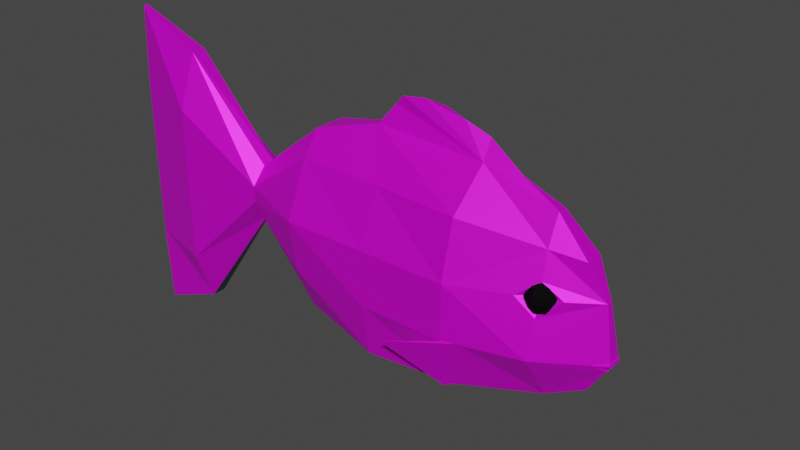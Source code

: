 # Source: BlueFish.blend  (saved by Blender 2.83.19; exported with 4.5.12 LTS)
import bpy
from mathutils import Matrix  # noqa: F401  (used for matrix-valued properties, if any)

bpy.ops.wm.read_factory_settings(use_empty=True)
scene = bpy.context.scene
scene.name = 'Scene'

# ---- collections
col_fishcollection = bpy.data.collections.new('FishCollection'); scene.collection.children.link(col_fishcollection)

# ---- images (referenced by path relative to the original .blend; pixels are not part of the script)
import os
ASSET_DIR = os.environ.get("B2B_ASSET_DIR", "")  # directory of the original .blend (textures are referenced by path, not embedded)
HERE = os.path.dirname(os.path.abspath(__file__))  # packed textures are extracted next to this script under _unpacked/

def load_image(name, relpath, width, height, colorspace="sRGB"):
    """Load a texture the original file referenced (path relative to the .blend, or extracted next to this script)."""
    p = next((c for c in (os.path.join(HERE, relpath), os.path.join(ASSET_DIR, relpath)) if relpath and os.path.exists(c)), "")
    if p:
        img = bpy.data.images.load(p, check_existing=True)
        img.name = name
    else:  # same state as the original file: an image datablock whose file is absent (Cycles renders it pink)
        img = bpy.data.images.new(name, width, height)
        img.source = "FILE"
        img.filepath = "//" + (relpath or name)
    img.colorspace_settings.name = colorspace
    return img
img_lowpoly_gradient_png = load_image('lowpoly_gradient.png', 'lowpoly_gradient.png', 1024, 1024, 'sRGB')

# ---- materials (node trees are filled in below, after node groups)
mat_fish = bpy.data.materials.new('Fish')
mat_fish.use_transparent_shadow = False
mat_darkerfish = bpy.data.materials.new('DarkerFish')
mat_darkerfish.use_transparent_shadow = False
mat_eyefish = bpy.data.materials.new('EyeFish')
mat_eyefish.use_transparent_shadow = False

# ---- material node trees
mat_fish.use_nodes = True; mat_fish.node_tree.nodes.clear()
_N = mat_fish.node_tree.nodes; _L = mat_fish.node_tree.links
n0 = _N.new('ShaderNodeBsdfPrincipled'); n0.name = 'Principled BSDF'; n0.location = (10, 300)
n0.distribution = 'GGX'
n0.subsurface_method = 'BURLEY'
n0.inputs[1].default_value = 0.4955
n0.inputs[3].default_value = 1.45
n0.inputs[27].default_value = (0.0, 0.0, 0.0, 1.0)
n0.inputs[28].default_value = 1.0
n1 = _N.new('ShaderNodeOutputMaterial'); n1.name = 'Material Output'; n1.location = (300, 300)
n2 = _N.new('ShaderNodeTexImage'); n2.name = 'Image Texture'; n2.location = (-449, 145)
n2.image = img_lowpoly_gradient_png
_L.new(n0.outputs[0], n1.inputs[0])
_L.new(n2.outputs[0], n0.inputs[0])
n1.is_active_output = True
mat_darkerfish.use_nodes = True; mat_darkerfish.node_tree.nodes.clear()
_N = mat_darkerfish.node_tree.nodes; _L = mat_darkerfish.node_tree.links
n0 = _N.new('ShaderNodeBsdfPrincipled'); n0.name = 'Principled BSDF'; n0.location = (10, 300)
n0.distribution = 'GGX'
n0.subsurface_method = 'BURLEY'
n0.inputs[0].default_value = (0.06103, 0.1575, 0.1902, 1.0)
n0.inputs[3].default_value = 1.45
n0.inputs[27].default_value = (0.0, 0.0, 0.0, 1.0)
n0.inputs[28].default_value = 1.0
n1 = _N.new('ShaderNodeOutputMaterial'); n1.name = 'Material Output'; n1.location = (300, 300)
_L.new(n0.outputs[0], n1.inputs[0])
n1.is_active_output = True
mat_eyefish.use_nodes = True; mat_eyefish.node_tree.nodes.clear()
_N = mat_eyefish.node_tree.nodes; _L = mat_eyefish.node_tree.links
n0 = _N.new('ShaderNodeBsdfPrincipled'); n0.name = 'Principled BSDF'; n0.location = (10, 300)
n0.distribution = 'GGX'
n0.subsurface_method = 'BURLEY'
n0.inputs[0].default_value = (0.0, 0.0, 0.0, 1.0)
n0.inputs[1].default_value = 0.788
n0.inputs[2].default_value = 0.8165
n0.inputs[3].default_value = 1.55
n0.inputs[14].default_value = (0.8913, 0.8913, 0.8913, 1.0)
n0.inputs[18].default_value = 0.06329
n0.inputs[27].default_value = (0.0, 0.0, 0.0, 1.0)
n0.inputs[28].default_value = 1.0
n1 = _N.new('ShaderNodeOutputMaterial'); n1.name = 'Material Output'; n1.location = (300, 300)
_L.new(n0.outputs[0], n1.inputs[0])
n1.is_active_output = True

# ---- world
world_world = bpy.data.worlds.new('World'); scene.world = world_world
world_world.use_nodes = True; world_world.node_tree.nodes.clear()
_N = world_world.node_tree.nodes; _L = world_world.node_tree.links
n0 = _N.new('ShaderNodeOutputWorld'); n0.name = 'World Output'; n0.location = (300, 300)
n1 = _N.new('ShaderNodeBackground'); n1.name = 'Background'; n1.location = (10, 300)
n1.inputs[0].default_value = (0.05088, 0.05088, 0.05088, 1.0)
_L.new(n1.outputs[0], n0.inputs[0])
n0.is_active_output = True
world_world.color = (0.05088, 0.05088, 0.05088)
world_world.use_sun_shadow = False
world_world.sun_shadow_jitter_overblur = 0.0

# ---- meshes
me_cube_014 = bpy.data.meshes.new('Cube.014')
me_cube_014.from_pydata([(-0.107, -0.001221, 0.09974), (-0.107, 0.01007, 0.09974), (0.5033, 0.001517, -0.2256), (0.5033, 0.001517, 0.1886), (0.5033, 0.007335, -0.2256), (0.5033, 0.007335, 0.1886), (0.4104, 0.01361, -0.1865), (0.2997, 0.01131, -0.0346), (0.1969, 0.01328, -0.1356), (0.09009, 0.0152, -0.151), (-0.0167, 0.01456, -0.1381), (-0.0167, 0.01011, 0.125), (0.1196, 0.00958, 0.1321), (0.1969, 0.02366, 0.1113), (0.2997, 0.01131, 0.03169), (0.4104, 0.01361, 0.1495), (-0.0167, -0.005705, -0.1381), (0.09009, -0.006349, -0.151), (0.1969, -0.00443, -0.1356), (0.299, -0.002461, -0.02118), (0.4104, -0.004758, -0.1865), (0.4104, -0.004758, 0.1495), (0.2989, -0.002461, 0.03461), (0.1969, -0.01481, 0.1113), (0.1196, -0.0007277, 0.1321), (-0.0167, -0.003338, 0.125), (-0.1524, 0.001014, -0.08772), (-0.1783, -0.002937, -0.04762), (-0.1684, 0.003142, 0.0196), (-0.1463, -0.006607, 0.05985), (-0.1463, 0.01546, 0.05985), (-0.1679, 0.009204, 0.0193), (-0.1783, 0.01179, -0.04762), (-0.1524, 0.007838, -0.08772), (0.5033, 0.01152, 0.08233), (0.5033, 0.01152, 0.01512), (0.5033, 0.01152, -0.0521), (0.5033, 0.01152, -0.1193), (0.5033, -0.002671, 0.08233), (0.5033, -0.002671, 0.01512), (0.5033, -0.002671, -0.0521), (0.5033, -0.002671, -0.1193), (0.4104, -0.02944, 0.08233), (0.4104, -0.02944, 0.01512), (0.4104, -0.02944, -0.0521), (0.4104, -0.02944, -0.1193), (0.2989, -0.02097, 0.0201), (0.299, -0.02097, -0.01031), (0.1969, -0.03695, 0.08233), (0.1969, -0.06652, 0.01512), (0.1969, -0.05562, -0.05151), (0.1969, -0.03128, -0.107), (0.09009, -0.04086, 0.08233), (0.09009, -0.06652, 0.01512), (0.09009, -0.06652, -0.0521), (0.09009, -0.05332, -0.119), (-0.0167, -0.04915, 0.08233), (-0.0167, -0.06652, 0.01512), (-0.0167, -0.06652, -0.0521), (-0.0167, -0.03993, -0.1193), (-0.0167, 0.058, 0.08233), (-0.0167, 0.07537, 0.01512), (-0.0167, 0.07537, -0.0521), (-0.0167, 0.04878, -0.1193), (0.09009, 0.04971, 0.08233), (0.09009, 0.07537, 0.01512), (0.09009, 0.07537, -0.0521), (0.09009, 0.06217, -0.119), (0.1969, 0.0458, 0.08233), (0.1969, 0.07537, 0.01512), (0.1969, 0.06447, -0.05151), (0.1969, 0.04014, -0.107), (0.2997, 0.02982, 0.0108), (0.2997, 0.02982, -0.009666), (0.4104, 0.03829, 0.08233), (0.4104, 0.03829, 0.01512), (0.4104, 0.03829, -0.0521), (0.4104, 0.03829, -0.1193), (0.09009, -0.03206, -0.1355), (0.09009, 0.04214, -0.134), (-0.03462, 0.06963, -0.0516), (0.1015, 0.001685, 0.1569), (-0.0167, -0.003027, 0.1478), (-0.06074, 0.004426, 0.1221), (0.04972, 0.09392, -0.07005), (-0.009253, 0.05811, -0.1193), (-0.02692, 0.07451, -0.0516), (-0.03039, -0.06213, -0.05172), (0.06763, -0.08526, -0.07158), (-0.0167, -0.04707, -0.1193), (-0.03039, -0.06927, -0.05172), (-0.1175, -0.01973, 0.01865), (-0.1174, -0.04066, -0.04857), (-0.1092, -0.01069, -0.1054), (-0.1206, -0.01504, 0.06431), (-0.1106, 0.03035, 0.01846), (-0.1017, -0.0005798, 0.1023), (-0.107, 0.05465, -0.04886), (-0.1101, 0.01925, -0.1054), (-0.1085, 0.02785, 0.0664), (-0.08971, -0.04095, 0.01767), (-0.1448, -0.01952, 0.01907), (-0.1188, -0.02436, 0.03797), (-0.1175, -0.03557, -0.01238), (-0.08643, 0.05046, 0.0176), (-0.1099, 0.03701, 0.03495), (-0.1334, 0.03244, 0.01884), (-0.1095, 0.0458, -0.002453), (-0.116, -0.01876, 0.03417), (-0.116, -0.01876, -0.006045), (-0.1106, -0.0242, 0.03264), (-0.106, -0.02881, 0.02828), (-0.1029, -0.03189, 0.02175), (-0.1018, -0.03298, 0.01406), (-0.1029, -0.03189, 0.006367), (-0.106, -0.02881, -0.000156), (-0.1106, -0.0242, -0.004514), (-0.116, -0.02645, 0.03264), (-0.116, -0.03298, 0.02828), (-0.116, -0.03733, 0.02175), (-0.116, -0.03886, 0.01406), (-0.116, -0.03733, 0.006367), (-0.116, -0.03298, -0.000156), (-0.116, -0.02645, -0.004514), (-0.1215, -0.0242, 0.03264), (-0.1261, -0.02881, 0.02828), (-0.1292, -0.03189, 0.02175), (-0.1303, -0.03298, 0.01406), (-0.1292, -0.03189, 0.006367), (-0.1261, -0.02881, -0.000156), (-0.1215, -0.0242, -0.004514), (-0.09665, 0.04016, 0.0007932), (-0.09356, 0.04324, 0.007316), (-0.1237, -0.01876, 0.03264), (-0.1303, -0.01876, 0.02828), (-0.1346, -0.01876, 0.02175), (-0.1362, -0.01876, 0.01406), (-0.1346, -0.01876, 0.006367), (-0.1303, -0.01876, -0.000156), (-0.1237, -0.01876, -0.004514), (-0.09248, 0.04432, 0.01501), (-0.09356, 0.04324, 0.0227), (-0.09665, 0.04016, 0.02923), (-0.1013, 0.03555, 0.03358), (-0.1067, 0.05021, 0.01501), (-0.1144, 0.03011, 0.03358), (-0.1209, 0.03011, 0.02923), (-0.1253, 0.03011, 0.0227), (-0.1268, 0.03011, 0.01501), (-0.1253, 0.03011, 0.007316), (-0.1209, 0.03011, 0.0007932), (-0.1121, 0.03555, 0.03358), (-0.1168, 0.04016, 0.02923), (-0.1198, 0.04324, 0.0227), (-0.1209, 0.04432, 0.01501), (-0.1198, 0.04324, 0.007316), (-0.1168, 0.04016, 0.0007932), (-0.1067, 0.0378, 0.03358), (-0.1067, 0.04432, 0.02923), (-0.1067, 0.04868, 0.0227), (-0.1067, 0.04868, 0.007316), (-0.1067, 0.04432, 0.0007932), (0.01347, -0.0008717, 0.1593), (0.03777, -0.0002689, 0.1682), (0.0637, 0.00153, 0.1711), (0.09117, 0.004324, 0.1679), (-0.1737, -0.002245, -0.05464), (-0.1735, 0.01106, -0.05497), (-0.1673, -0.009718, -0.04779), (-0.1655, 0.01946, -0.04784), (-0.1783, -0.003073, -0.0435), (-0.1704, 0.01309, -0.05468), (-0.1728, -0.002098, -0.05613), (-0.1723, 0.01088, -0.05687), (-0.171, -0.004086, -0.05435), (-0.1633, 0.02078, -0.04706), (-0.1658, -0.01068, -0.04781), (-0.1783, 0.01189, -0.04451), (-0.1794, 0.01154, -0.04451), (-0.1794, 0.01147, -0.04762), (-0.1795, -0.002672, -0.04762), (-0.1795, -0.002791, -0.0435), (-0.1675, -0.01056, -0.04782), (-0.1787, -0.004064, -0.04765), (-0.1659, -0.01153, -0.04784), (-0.1787, -0.004183, -0.04353), (-0.173, -0.00253, -0.05635), (-0.174, -0.002677, -0.05486), (-0.1713, -0.004518, -0.05457), (-0.166, -0.01112, -0.04803), (-0.1676, -0.01015, -0.04801), (-0.1728, -0.002098, -0.05613), (-0.1737, -0.002245, -0.05464), (-0.1735, 0.01106, -0.05497), (-0.1723, 0.01088, -0.05687), (-0.173, -0.00253, -0.05635), (-0.174, -0.002677, -0.05486), (-0.1713, -0.004518, -0.05457), (-0.166, -0.01112, -0.04803), (-0.1676, -0.01015, -0.04801), (-0.1732, -0.002098, -0.05641), (-0.1742, -0.002245, -0.05492), (-0.174, 0.01106, -0.05524), (-0.1727, 0.01088, -0.05715), (-0.1738, 0.01156, -0.05523), (-0.1658, 0.01996, -0.0481), (-0.1707, 0.01359, -0.05494), (-0.1726, 0.01137, -0.05714), (-0.1636, 0.02127, -0.04732), (-0.179, 0.01276, -0.04452), (-0.1789, 0.01268, -0.04763), (-0.1658, 0.02, -0.04786), (-0.1636, 0.02132, -0.04708)], [], [(29, 0, 1, 30), (74, 15, 5, 34), (34, 5, 3, 38), (56, 25, 0, 94), (6, 4, 2, 20), (0, 25, 83, 96), (5, 15, 21, 3), (15, 14, 22, 21), (14, 13, 23, 22), (13, 12, 24, 23), (11, 1, 83), (33, 10, 16, 26), (10, 9, 17, 16), (9, 8, 18, 17), (8, 7, 19, 18), (7, 6, 20, 19), (38, 3, 21, 42), (42, 21, 22, 46), (46, 22, 23, 48), (48, 23, 24, 52), (52, 24, 25, 56), (30, 1, 99), (60, 11, 12, 64), (64, 12, 13, 68), (68, 13, 14, 72), (72, 14, 15, 74), (7, 73, 77, 6), (75, 72, 74), (73, 70, 69, 72), (70, 73, 71), (8, 71, 73, 7), (72, 75, 76, 73), (73, 76, 77), (9, 79, 8), (67, 66, 70, 71), (66, 65, 69, 70), (65, 64, 68, 69), (10, 63, 67, 79), (63, 62, 66, 67), (62, 61, 65, 66), (61, 60, 64, 65), (16, 59, 93), (33, 173, 171, 97, 98), (175, 169, 211, 212), (31, 30, 99), (17, 78, 16), (55, 54, 58, 59), (54, 53, 57, 58), (53, 52, 56, 57), (18, 51, 55, 78), (51, 50, 54, 55), (50, 49, 53, 54), (49, 48, 52, 53), (19, 47, 51, 18), (49, 50, 51, 47), (47, 43, 46), (20, 45, 47, 19), (44, 43, 47, 45), (46, 43, 42), (46, 48, 49), (2, 41, 45, 20), (41, 40, 44, 45), (40, 39, 43, 44), (39, 38, 42, 43), (10, 98, 63), (59, 87, 92, 93), (58, 57, 92, 87), (57, 56, 94), (4, 37, 41, 2), (37, 36, 40, 41), (36, 35, 39, 40), (35, 34, 38, 39), (6, 77, 37, 4), (77, 76, 36, 37), (76, 75, 35, 36), (75, 74, 34, 35), (26, 172, 173, 33), (170, 177, 178, 181), (28, 29, 30, 31), (49, 47, 46), (72, 69, 68), (16, 78, 55, 59), (78, 17, 18), (8, 79, 67, 71), (79, 9, 10), (25, 82, 83), (81, 11, 82, 162, 163, 164, 165), (81, 12, 24), (11, 81, 12), (81, 24, 82, 162, 163, 164, 165), (82, 25, 24), (1, 96, 83), (11, 83, 82), (85, 86, 84), (63, 80, 86, 85), (80, 62, 84, 86), (62, 63, 85, 84), (90, 89, 88), (87, 59, 89, 90), (58, 87, 90, 88), (59, 58, 88, 89), (94, 0, 29), (93, 26, 16), (93, 92, 174, 172, 26), (92, 28, 170, 176), (91, 102, 101), (96, 1, 0), (98, 10, 33), (95, 105, 104), (99, 1, 11, 60), (98, 97, 80, 63), (97, 61, 62, 80), (28, 92, 103), (28, 94, 29), (92, 57, 103), (94, 102, 57), (103, 100, 91), (100, 102, 91), (101, 102, 28), (101, 103, 91), (99, 105, 31), (61, 99, 60), (61, 97, 107), (97, 31, 107), (104, 105, 61), (104, 107, 95), (107, 106, 95), (106, 105, 95), (103, 57, 100), (28, 102, 94), (57, 102, 100), (103, 101, 28), (61, 105, 99), (107, 104, 61), (107, 31, 106), (31, 105, 106), (111, 110, 117, 118), (116, 115, 122, 123), (114, 113, 120, 121), (112, 111, 118, 119), (110, 108, 117), (109, 116, 123), (115, 114, 121, 122), (113, 112, 119, 120), (123, 122, 129, 130), (121, 120, 127, 128), (119, 118, 125, 126), (117, 108, 124), (109, 123, 130), (122, 121, 128, 129), (120, 119, 126, 127), (118, 117, 124, 125), (124, 108, 133), (109, 130, 139), (129, 128, 137, 138), (127, 126, 135, 136), (125, 124, 133, 134), (130, 129, 138, 139), (128, 127, 136, 137), (126, 125, 134, 135), (160, 144, 140, 132), (159, 158, 142, 141), (161, 160, 132, 131), (144, 159, 141, 140), (158, 157, 143, 142), (150, 149, 155, 156), (148, 147, 153, 154), (146, 145, 151, 152), (149, 148, 154, 155), (147, 146, 152, 153), (203, 202, 204, 207), (155, 154, 144, 160), (153, 152, 158, 159), (200, 195, 196, 201), (156, 155, 160, 161), (154, 153, 159, 144), (152, 151, 157, 158), (168, 169, 166), (196, 192, 201), (167, 166, 169), (97, 171, 175), (169, 27, 32), (169, 168, 27), (180, 181, 178, 179), (168, 166, 187, 190), (173, 172, 191, 194), (193, 204, 202), (179, 178, 209, 210), (175, 177, 31, 97), (169, 175, 208, 205), (177, 170, 28, 31), (176, 174, 92), (180, 27, 183), (32, 27, 180, 179), (183, 185, 181, 180), (184, 185, 183, 182), (170, 181, 185), (178, 177, 209), (27, 168, 182, 183), (168, 176, 184, 182), (176, 170, 185, 184), (187, 186, 195, 196), (190, 187, 196, 199), (172, 174, 188, 186), (176, 168, 190, 189), (174, 176, 189, 188), (194, 191, 200, 203), (196, 197, 198, 199), (195, 197, 196), (186, 188, 197, 195), (167, 173, 194, 193), (166, 167, 193, 192), (188, 189, 198, 197), (172, 166, 192, 191), (189, 190, 199, 198), (203, 200, 201, 202), (192, 193, 202, 201), (203, 207, 194), (191, 195, 200), (206, 207, 204), (208, 206, 204, 205), (171, 173, 207, 206), (175, 171, 206, 208), (167, 169, 205, 204), (210, 209, 212, 211), (32, 179, 210), (177, 175, 212, 209), (169, 32, 210, 211)])
me_cube_014.polygons.foreach_set('material_index', [0, 0, 0, 0, 0, 0, 0, 0, 0, 0, 0, 1, 1, 1, 1, 1, 0, 0, 0, 0, 0, 0, 0, 0, 0, 0, 0, 0, 0, 0, 1, 0, 0, 1, 0, 0, 0, 1, 0, 0, 0, 1, 0, 0, 0, 1, 0, 0, 0, 1, 0, 0, 0, 1, 0, 0, 0, 0, 0, 0, 0, 0, 0, 0, 1, 0, 0, 0, 0, 0, 0, 0, 0, 0, 0, 0, 0, 0, 0, 0, 0, 1, 1, 1, 1, 0, 0, 0, 0, 0, 0, 0, 0, 0, 0, 0, 0, 0, 0, 0, 0, 0, 1, 0, 0, 0, 0, 1, 0, 0, 0, 0, 0, 0, 0, 0, 0, 0, 0, 0, 0, 0, 0, 0, 0, 0, 0, 0, 0, 0, 0, 0, 0, 0, 0, 0, 2, 2, 2, 2, 2, 2, 2, 2, 2, 2, 2, 2, 2, 2, 2, 2, 2, 2, 2, 2, 2, 2, 2, 2, 2, 2, 2, 2, 2, 2, 2, 2, 2, 2, 0, 2, 2, 0, 2, 2, 2, 0, 0, 0, 0, 0, 0, 0, 0, 0, 0, 0, 0, 0, 0, 0, 0, 0, 0, 0, 0, 0, 0, 0, 0, 0, 0, 0, 0, 0, 0, 0, 0, 0, 0, 0, 0, 0, 0, 0, 0, 0, 0, 0, 0, 0, 0, 0, 0, 0, 0, 0])
_uv = me_cube_014.uv_layers.new(name='UVMap')
_uv.uv.foreach_set('vector', [0.4364, 0.7852, 0.4364, 0.7852, 0.4364, 0.7852, 0.4364, 0.7852, 0.4364, 0.7852, 0.4364, 0.7852, 0.4364, 0.7852, 0.4364, 0.7852, 0.4364, 0.7852, 0.4364, 0.7852, 0.4364, 0.7852, 0.4364, 0.7852, 0.4364, 0.7852, 0.4364, 0.7852, 0.4364, 0.7852, 0.4364, 0.7852, 0.4364, 0.7852, 0.4364, 0.7852, 0.4364, 0.7852, 0.4364, 0.7852, 0.4364, 0.7852, 0.4364, 0.7852, 0.4364, 0.7852, 0.4364, 0.7852, 0.4364, 0.7852, 0.4364, 0.7852, 0.4364, 0.7852, 0.4364, 0.7852, 0.4364, 0.7852, 0.4364, 0.7852, 0.4364, 0.7852, 0.4364, 0.7852, 0.4225, 0.8255, 0.4225, 0.8255, 0.4225, 0.8255, 0.4225, 0.8255, 0.4225, 0.8255, 0.4225, 0.8255, 0.4225, 0.8255, 0.4225, 0.8255, 0.4364, 0.7852, 0.4364, 0.7852, 0.4364, 0.7852, 0.2194, 0.7573, 0.2194, 0.7573, 0.2194, 0.7573, 0.2194, 0.7573, 0.2194, 0.7573, 0.2194, 0.7573, 0.2194, 0.7573, 0.2194, 0.7573, 0.2194, 0.7573, 0.2194, 0.7573, 0.2194, 0.7573, 0.2194, 0.7573, 0.2194, 0.7573, 0.2194, 0.7573, 0.2194, 0.7573, 0.2194, 0.7573, 0.2194, 0.7573, 0.2194, 0.7573, 0.2194, 0.7573, 0.2194, 0.7573, 0.4364, 0.7852, 0.4364, 0.7852, 0.4364, 0.7852, 0.4364, 0.7852, 0.4364, 0.7852, 0.4364, 0.7852, 0.4364, 0.7852, 0.4364, 0.7852, 0.4225, 0.8255, 0.4225, 0.8255, 0.4225, 0.8255, 0.4225, 0.8255, 0.4364, 0.7852, 0.4364, 0.7852, 0.4364, 0.7852, 0.4364, 0.7852, 0.4364, 0.7852, 0.4364, 0.7852, 0.4364, 0.7852, 0.4364, 0.7852, 0.4364, 0.7852, 0.4364, 0.7852, 0.4364, 0.7852, 0.4364, 0.7852, 0.4364, 0.7852, 0.4364, 0.7852, 0.4364, 0.7852, 0.4364, 0.7852, 0.4364, 0.7852, 0.4364, 0.7852, 0.4364, 0.7852, 0.4225, 0.8255, 0.4225, 0.8255, 0.4225, 0.8255, 0.4225, 0.8255, 0.4364, 0.7852, 0.4364, 0.7852, 0.4364, 0.7852, 0.4364, 0.7852, 0.4364, 0.7852, 0.4364, 0.7852, 0.4364, 0.7852, 0.4364, 0.7852, 0.4326, 0.8356, 0.4326, 0.8356, 0.4326, 0.8356, 0.4364, 0.7852, 0.4364, 0.7852, 0.4364, 0.7852, 0.4364, 0.7852, 0.4364, 0.7852, 0.4364, 0.7852, 0.4364, 0.7852, 0.2194, 0.7573, 0.2194, 0.7573, 0.2194, 0.7573, 0.2194, 0.7573, 0.4326, 0.8356, 0.4326, 0.8356, 0.4326, 0.8356, 0.4326, 0.8356, 0.4326, 0.8356, 0.4326, 0.8356, 0.4326, 0.8356, 0.2194, 0.7573, 0.2194, 0.7573, 0.2194, 0.7573, 0.219, 0.7575, 0.219, 0.7575, 0.219, 0.7575, 0.219, 0.7575, 0.4364, 0.7852, 0.4364, 0.7852, 0.4364, 0.7852, 0.4364, 0.7852, 0.4364, 0.7852, 0.4364, 0.7852, 0.4364, 0.7852, 0.4364, 0.7852, 0.2183, 0.7572, 0.2183, 0.7572, 0.2183, 0.7572, 0.2183, 0.7572, 0.219, 0.7575, 0.219, 0.7575, 0.219, 0.7575, 0.219, 0.7575, 0.4364, 0.7852, 0.4364, 0.7852, 0.4364, 0.7852, 0.4364, 0.7852, 0.4364, 0.7852, 0.4364, 0.7852, 0.4364, 0.7852, 0.4364, 0.7852, 0.2194, 0.7573, 0.2194, 0.7573, 0.2194, 0.7573, 0.4364, 0.7852, 0.4364, 0.7852, 0.4364, 0.7852, 0.4364, 0.7852, 0.4364, 0.7852, 0.4364, 0.7852, 0.4364, 0.7852, 0.4364, 0.7852, 0.4364, 0.7852, 0.4364, 0.7852, 0.4364, 0.7852, 0.4364, 0.7852, 0.2194, 0.7573, 0.2194, 0.7573, 0.2194, 0.7573, 0.219, 0.7575, 0.219, 0.7575, 0.219, 0.7575, 0.219, 0.7575, 0.4364, 0.7852, 0.4364, 0.7852, 0.4364, 0.7852, 0.4364, 0.7852, 0.4364, 0.7852, 0.4364, 0.7852, 0.4364, 0.7852, 0.4364, 0.7852, 0.2194, 0.7573, 0.2194, 0.7573, 0.2194, 0.7573, 0.2194, 0.7573, 0.219, 0.7575, 0.219, 0.7575, 0.219, 0.7575, 0.219, 0.7575, 0.4364, 0.7852, 0.4364, 0.7852, 0.4364, 0.7852, 0.4364, 0.7852, 0.4364, 0.7852, 0.4364, 0.7852, 0.4364, 0.7852, 0.4364, 0.7852, 0.2194, 0.7573, 0.2194, 0.7573, 0.2194, 0.7573, 0.2194, 0.7573, 0.4364, 0.7852, 0.4364, 0.7852, 0.4364, 0.7852, 0.4364, 0.7852, 0.4364, 0.7852, 0.4364, 0.7852, 0.4364, 0.7852, 0.4364, 0.7852, 0.4364, 0.7852, 0.4364, 0.7852, 0.4364, 0.7852, 0.4326, 0.8356, 0.4326, 0.8356, 0.4326, 0.8356, 0.4326, 0.8356, 0.4326, 0.8356, 0.4326, 0.8356, 0.4326, 0.8356, 0.4364, 0.7852, 0.4364, 0.7852, 0.4364, 0.7852, 0.4364, 0.7852, 0.4364, 0.7852, 0.4364, 0.7852, 0.4364, 0.7852, 0.4326, 0.8356, 0.4326, 0.8356, 0.4326, 0.8356, 0.4326, 0.8356, 0.4326, 0.8356, 0.4326, 0.8356, 0.4326, 0.8356, 0.4326, 0.8356, 0.4326, 0.8356, 0.4326, 0.8356, 0.4326, 0.8356, 0.4326, 0.8356, 0.2194, 0.7573, 0.2194, 0.7573, 0.2194, 0.7573, 0.4364, 0.7852, 0.4364, 0.7852, 0.4364, 0.7852, 0.4364, 0.7852, 0.4364, 0.7852, 0.4364, 0.7852, 0.4364, 0.7852, 0.4364, 0.7852, 0.4364, 0.7852, 0.4364, 0.7852, 0.4364, 0.7852, 0.4364, 0.7852, 0.4364, 0.7852, 0.4364, 0.7852, 0.4364, 0.7852, 0.4364, 0.7852, 0.4364, 0.7852, 0.4364, 0.7852, 0.4364, 0.7852, 0.4364, 0.7852, 0.4364, 0.7852, 0.4364, 0.7852, 0.4364, 0.7852, 0.4364, 0.7852, 0.4364, 0.7852, 0.4364, 0.7852, 0.4364, 0.7852, 0.4364, 0.7852, 0.4364, 0.7852, 0.4364, 0.7852, 0.4364, 0.7852, 0.4326, 0.8356, 0.4326, 0.8356, 0.4326, 0.8356, 0.4326, 0.8356, 0.4326, 0.8356, 0.4326, 0.8356, 0.4326, 0.8356, 0.4326, 0.8356, 0.4326, 0.8356, 0.4326, 0.8356, 0.4326, 0.8356, 0.4326, 0.8356, 0.4364, 0.7852, 0.4364, 0.7852, 0.4364, 0.7852, 0.4364, 0.7852, 0.4364, 0.7852, 0.4364, 0.7852, 0.4364, 0.7852, 0.4364, 0.7852, 0.4364, 0.7852, 0.4364, 0.7852, 0.4364, 0.7852, 0.4364, 0.7852, 0.4364, 0.7852, 0.4364, 0.7852, 0.4364, 0.7852, 0.4364, 0.7852, 0.4364, 0.7852, 0.4364, 0.7852, 0.2194, 0.7573, 0.2194, 0.7573, 0.2194, 0.7573, 0.2194, 0.7573, 0.2194, 0.7573, 0.2194, 0.7573, 0.2194, 0.7573, 0.2194, 0.7573, 0.2194, 0.7573, 0.2194, 0.7573, 0.2194, 0.7573, 0.2194, 0.7573, 0.2194, 0.7573, 0.2194, 0.7573, 0.4364, 0.7852, 0.4364, 0.7852, 0.4364, 0.7852, 0.4326, 0.8356, 0.4326, 0.8356, 0.4326, 0.8356, 0.4326, 0.8356, 0.4326, 0.8356, 0.4326, 0.8356, 0.4326, 0.8356, 0.4364, 0.7852, 0.4364, 0.7852, 0.4364, 0.7852, 0.4326, 0.8356, 0.4326, 0.8356, 0.4326, 0.8356, 0.4325, 0.8357, 0.4325, 0.8357, 0.4325, 0.8357, 0.4325, 0.8357, 0.4325, 0.8357, 0.4325, 0.8357, 0.4325, 0.8357, 0.4364, 0.7852, 0.4364, 0.7852, 0.4364, 0.7852, 0.4364, 0.7852, 0.4364, 0.7852, 0.4364, 0.7852, 0.4364, 0.7852, 0.4364, 0.7852, 0.4364, 0.7852, 0.4326, 0.8356, 0.4326, 0.8356, 0.4326, 0.8356, 0.4364, 0.7852, 0.4364, 0.7852, 0.4364, 0.7852, 0.4364, 0.7852, 0.4364, 0.7852, 0.4364, 0.7852, 0.4364, 0.7852, 0.4364, 0.7852, 0.4364, 0.7852, 0.4364, 0.7852, 0.4364, 0.7852, 0.4364, 0.7852, 0.4326, 0.8356, 0.4326, 0.8356, 0.4326, 0.8356, 0.4364, 0.7852, 0.4364, 0.7852, 0.4364, 0.7852, 0.4364, 0.7852, 0.4364, 0.7852, 0.4364, 0.7852, 0.4364, 0.7852, 0.4364, 0.7852, 0.4364, 0.7852, 0.4364, 0.7852, 0.4364, 0.7852, 0.4364, 0.7852, 0.4364, 0.7852, 0.4364, 0.7852, 0.4364, 0.7852, 0.2194, 0.7573, 0.2194, 0.7573, 0.2194, 0.7573, 0.4364, 0.7852, 0.4364, 0.7852, 0.4364, 0.7852, 0.4364, 0.7852, 0.4364, 0.7852, 0.4364, 0.7852, 0.4364, 0.7852, 0.4364, 0.7852, 0.4364, 0.7852, 0.4364, 0.7852, 0.4364, 0.7852, 0.4364, 0.7852, 0.4364, 0.7852, 0.4364, 0.7852, 0.4364, 0.7852, 0.2194, 0.7573, 0.2194, 0.7573, 0.2194, 0.7573, 0.4364, 0.7852, 0.4364, 0.7852, 0.4364, 0.7852, 0.4364, 0.7852, 0.4364, 0.7852, 0.4364, 0.7852, 0.4364, 0.7852, 0.4364, 0.7852, 0.4364, 0.7852, 0.4364, 0.7852, 0.4364, 0.7852, 0.4364, 0.7852, 0.4364, 0.7852, 0.4364, 0.7852, 0.4364, 0.7852, 0.4364, 0.7852, 0.4364, 0.7852, 0.4364, 0.7852, 0.4364, 0.7852, 0.4364, 0.7852, 0.4364, 0.7852, 0.4364, 0.7852, 0.4364, 0.7852, 0.4364, 0.7852, 0.4364, 0.7852, 0.4364, 0.7852, 0.4364, 0.7852, 0.4364, 0.7852, 0.4364, 0.7852, 0.4364, 0.7852, 0.4364, 0.7852, 0.4364, 0.7852, 0.4364, 0.7852, 0.4364, 0.7852, 0.4364, 0.7852, 0.4364, 0.7852, 0.4364, 0.7852, 0.4364, 0.7852, 0.4364, 0.7852, 0.4364, 0.7852, 0.4364, 0.7852, 0.4364, 0.7852, 0.4364, 0.7852, 0.4364, 0.7852, 0.4364, 0.7852, 0.4364, 0.7852, 0.4364, 0.7852, 0.4364, 0.7852, 0.4364, 0.7852, 0.4364, 0.7852, 0.4364, 0.7852, 0.4364, 0.7852, 0.4364, 0.7852, 0.4364, 0.7852, 0.4364, 0.7852, 0.4364, 0.7852, 0.4364, 0.7852, 0.4364, 0.7852, 0.4364, 0.7852, 0.4364, 0.7852, 0.4364, 0.7852, 0.4364, 0.7852, 0.4364, 0.7852, 0.4364, 0.7852, 0.4364, 0.7852, 0.4364, 0.7852, 0.4364, 0.7852, 0.4364, 0.7852, 0.4364, 0.7852, 0.4364, 0.7852, 0.4364, 0.7852, 0.4364, 0.7852, 0.4364, 0.7852, 0.4364, 0.7852, 0.4364, 0.7852, 0.4364, 0.7852, 0.4364, 0.7852, 0.4364, 0.7852, 0.4364, 0.7852, 0.4364, 0.7852, 0.4364, 0.7852, 0.4364, 0.7852, 0.4364, 0.7852, 0.4364, 0.7852, 0.4364, 0.7852, 0.4364, 0.7852, 0.4364, 0.7852, 0.4364, 0.7852, 0.4364, 0.7852, 0.4364, 0.7852, 0.4364, 0.7852, 0.4364, 0.7852, 0.4364, 0.7852, 0.4364, 0.7852, 0.4364, 0.7852, 0.4364, 0.7852, 0.4364, 0.7852, 0.4364, 0.7852, 0.4364, 0.7852, 0.4364, 0.7852, 0.4364, 0.7852, 0.4364, 0.7852, 0.4364, 0.7852, 0.4364, 0.7852, 0.4364, 0.7852, 0.4364, 0.7852, 0.4364, 0.7852, 0.4364, 0.7852, 0.4364, 0.7852, 0.4364, 0.7852, 0.4364, 0.7852, 0.4364, 0.7852, 0.4364, 0.7852, 0.4364, 0.7852, 0.4364, 0.7852, 0.4364, 0.7852, 0.4364, 0.7852, 0.4364, 0.7852, 0.4364, 0.7852, 0.4364, 0.7852, 0.4364, 0.7852, 0.4364, 0.7852, 0.4364, 0.7852, 0.4364, 0.7852, 0.4364, 0.7852, 0.4364, 0.7852, 0.4364, 0.7852, 0.4364, 0.7852, 0.4364, 0.7852, 0.4364, 0.7852, 0.4364, 0.7852, 0.4364, 0.7852, 0.4364, 0.7852, 0.4364, 0.7852, 0.4364, 0.7852, 0.4364, 0.7852, 0.4364, 0.7852, 0.4364, 0.7852, 0.4364, 0.7852, 0.4364, 0.7852, 0.4364, 0.7852, 0.4364, 0.7852, 0.4364, 0.7852, 0.4364, 0.7852, 0.4364, 0.7852, 0.4364, 0.7852, 0.4364, 0.7852, 0.4364, 0.7852, 0.4364, 0.7852, 0.4364, 0.7852, 0.4364, 0.7852, 0.4364, 0.7852, 0.4364, 0.7852, 0.4364, 0.7852, 0.4364, 0.7852, 0.4364, 0.7852, 0.4364, 0.7852, 0.4364, 0.7852, 0.4364, 0.7852, 0.4364, 0.7852, 0.4364, 0.7852, 0.4364, 0.7852, 0.4364, 0.7852, 0.4364, 0.7852, 0.4364, 0.7852, 0.4364, 0.7852, 0.4364, 0.7852, 0.4364, 0.7852, 0.4364, 0.7852, 0.4364, 0.7852, 0.4364, 0.7852, 0.4364, 0.7852, 0.4364, 0.7852, 0.4364, 0.7852, 0.4364, 0.7852, 0.4364, 0.7852, 0.4364, 0.7852, 0.4364, 0.7852, 0.4364, 0.7852, 0.4364, 0.7852, 0.4364, 0.7852, 0.4364, 0.7852, 0.4364, 0.7852, 0.4364, 0.7852, 0.4364, 0.7852, 0.4364, 0.7852, 0.4364, 0.7852, 0.4364, 0.7852, 0.4364, 0.7852, 0.4364, 0.7852, 0.4364, 0.7852, 0.4364, 0.7852, 0.4364, 0.7852, 0.4364, 0.7852, 0.4364, 0.7852, 0.4364, 0.7852, 0.4364, 0.7852, 0.4364, 0.7852, 0.4364, 0.7852, 0.4364, 0.7852, 0.4364, 0.7852, 0.4364, 0.7852, 0.4364, 0.7852, 0.4364, 0.7852, 0.4364, 0.7852, 0.4364, 0.7852, 0.4364, 0.7852, 0.4364, 0.7852, 0.4364, 0.7852, 0.4364, 0.7852, 0.4364, 0.7852, 0.4364, 0.7852, 0.4364, 0.7852, 0.4364, 0.7852, 0.4364, 0.7852, 0.4364, 0.7852, 0.4364, 0.7852, 0.4364, 0.7852, 0.4364, 0.7852, 0.4364, 0.7852, 0.4364, 0.7852, 0.4364, 0.7852, 0.4364, 0.7852, 0.4364, 0.7852, 0.4364, 0.7852, 0.4364, 0.7852, 0.4364, 0.7852, 0.4364, 0.7852, 0.4364, 0.7852, 0.4364, 0.7852, 0.4364, 0.7852, 0.4364, 0.7852, 0.4364, 0.7852, 0.4364, 0.7852, 0.4364, 0.7852, 0.4364, 0.7852, 0.4364, 0.7852, 0.4364, 0.7852, 0.4364, 0.7852, 0.4364, 0.7852, 0.4364, 0.7852, 0.4364, 0.7852, 0.4364, 0.7852, 0.4364, 0.7852, 0.4364, 0.7852, 0.4364, 0.7852, 0.4364, 0.7852, 0.4364, 0.7852, 0.4364, 0.7852, 0.4364, 0.7852, 0.4364, 0.7852, 0.4364, 0.7852, 0.4364, 0.7852, 0.4364, 0.7852, 0.4364, 0.7852, 0.4364, 0.7852, 0.4364, 0.7852, 0.4364, 0.7852, 0.4364, 0.7852, 0.4364, 0.7852, 0.4364, 0.7852, 0.4364, 0.7852, 0.4364, 0.7852, 0.4364, 0.7852, 0.4364, 0.7852, 0.4364, 0.7852, 0.4364, 0.7852, 0.4364, 0.7852, 0.4364, 0.7852, 0.4364, 0.7852, 0.4364, 0.7852, 0.4364, 0.7852, 0.4364, 0.7852, 0.4364, 0.7852, 0.4364, 0.7852, 0.4364, 0.7852, 0.4364, 0.7852, 0.4364, 0.7852, 0.4364, 0.7852, 0.4364, 0.7852, 0.4364, 0.7852, 0.4364, 0.7852, 0.4364, 0.7852, 0.4364, 0.7852, 0.4364, 0.7852, 0.4364, 0.7852, 0.4364, 0.7852, 0.4364, 0.7852, 0.4364, 0.7852, 0.4364, 0.7852, 0.4364, 0.7852, 0.4364, 0.7852, 0.4364, 0.7852, 0.4364, 0.7852, 0.4364, 0.7852, 0.4364, 0.7852, 0.4364, 0.7852, 0.4364, 0.7852, 0.4364, 0.7852, 0.4364, 0.7852, 0.4364, 0.7852, 0.4364, 0.7852, 0.4364, 0.7852, 0.4364, 0.7852, 0.4364, 0.7852, 0.4364, 0.7852, 0.4364, 0.7852, 0.4364, 0.7852, 0.4364, 0.7852, 0.4364, 0.7852, 0.4364, 0.7852, 0.4364, 0.7852, 0.4364, 0.7852, 0.4364, 0.7852, 0.4364, 0.7852, 0.4364, 0.7852, 0.4364, 0.7852, 0.4364, 0.7852, 0.4364, 0.7852, 0.4364, 0.7852, 0.4364, 0.7852, 0.4364, 0.7852, 0.4364, 0.7852, 0.4364, 0.7852, 0.4364, 0.7852, 0.4364, 0.7852, 0.4364, 0.7852, 0.4364, 0.7852, 0.4364, 0.7852, 0.4364, 0.7852, 0.4364, 0.7852, 0.4364, 0.7852, 0.4364, 0.7852, 0.4364, 0.7852, 0.4364, 0.7852, 0.4364, 0.7852, 0.4364, 0.7852, 0.4364, 0.7852, 0.4364, 0.7852, 0.4364, 0.7852, 0.4364, 0.7852, 0.4364, 0.7852, 0.4364, 0.7852, 0.4364, 0.7852, 0.4364, 0.7852, 0.4364, 0.7852, 0.4364, 0.7852, 0.4364, 0.7852, 0.4364, 0.7852, 0.4364, 0.7852, 0.4364, 0.7852, 0.4364, 0.7852, 0.4364, 0.7852, 0.4364, 0.7852, 0.4364, 0.7852, 0.4364, 0.7852, 0.4364, 0.7852, 0.4364, 0.7852, 0.4364, 0.7852, 0.4364, 0.7852, 0.4364, 0.7852, 0.4364, 0.7852, 0.4364, 0.7852, 0.4364, 0.7852, 0.4364, 0.7852, 0.4364, 0.7852, 0.4364, 0.7852, 0.4364, 0.7852, 0.4364, 0.7852, 0.4364, 0.7852, 0.4364, 0.7852, 0.4364, 0.7852, 0.4364, 0.7852, 0.4364, 0.7852, 0.4364, 0.7852, 0.4364, 0.7852, 0.4364, 0.7852, 0.4364, 0.7852, 0.4364, 0.7852, 0.4364, 0.7852, 0.4364, 0.7852, 0.4364, 0.7852, 0.4364, 0.7852, 0.4364, 0.7852, 0.4364, 0.7852, 0.4364, 0.7852, 0.4364, 0.7852, 0.4364, 0.7852, 0.4364, 0.7852, 0.4364, 0.7852, 0.4364, 0.7852, 0.4364, 0.7852, 0.4364, 0.7852, 0.4364, 0.7852, 0.4364, 0.7852, 0.4364, 0.7852, 0.4364, 0.7852, 0.4364, 0.7852, 0.4364, 0.7852, 0.4364, 0.7852, 0.4364, 0.7852, 0.4364, 0.7852, 0.4364, 0.7852, 0.4364, 0.7852, 0.4364, 0.7852, 0.4364, 0.7852, 0.4364, 0.7852, 0.4364, 0.7852, 0.4364, 0.7852, 0.4364, 0.7852, 0.4364, 0.7852, 0.4364, 0.7852, 0.4364, 0.7852, 0.4364, 0.7852, 0.4364, 0.7852, 0.4364, 0.7852, 0.4364, 0.7852, 0.4364, 0.7852, 0.4364, 0.7852, 0.4364, 0.7852, 0.4364, 0.7852, 0.4364, 0.7852, 0.4364, 0.7852, 0.4364, 0.7852, 0.4364, 0.7852, 0.4364, 0.7852, 0.4364, 0.7852, 0.4364, 0.7852, 0.4364, 0.7852, 0.4364, 0.7852, 0.4364, 0.7852, 0.4364, 0.7852, 0.4364, 0.7852])
me_cube_014.materials.append(mat_fish)
me_cube_014.materials.append(mat_darkerfish)
me_cube_014.materials.append(mat_eyefish)
me_cube_014.use_remesh_fix_poles = True
me_cube_014.use_remesh_preserve_attributes = False
me_cube_014.use_mirror_vertex_groups = False
me_cube_014.update()
arm_armature = bpy.data.armatures.new('Armature')  # bones are not reproduced

# ---- objects
ob_fisharmature = bpy.data.objects.new('FishArmature', arm_armature)
ob_fishmesh = bpy.data.objects.new('FishMesh', me_cube_014)

# ---- transforms, parenting, visibility, modifiers, constraints
ob_fisharmature.location = (0.0, 0.0, 0.0)
ob_fisharmature.rotation_euler = (0.0, -0.0, 3.142)
ob_fisharmature.hide_render = True
ob_fisharmature.lineart.crease_threshold = 0.0
ob_fishmesh.parent = ob_fisharmature
ob_fishmesh.location = (0.0, 0.0, 0.0)
ob_fishmesh.lineart.crease_threshold = 0.0
_vg = ob_fishmesh.vertex_groups.new(name='Bone')
_vg.add([0, 1, 7, 8, 9, 10, 11, 12, 13, 14, 16, 17, 18, 19, 22, 23, 24, 25, 26, 27, 28, 29, 30, 31, 32, 33, 46, 47, 48, 49, 50, 51, 52, 53, 54, 55, 56, 57, 58, 59, 60, 61, 62, 63, 64, 65, 66, 67, 68, 69, 70, 71, 72, 73, 78, 79, 80, 81, 82, 83, 84, 85, 86, 87, 88, 89, 90, 91, 92, 93, 94, 95, 96, 97, 98, 99, 100, 101, 102, 103, 104, 105, 106, 107, 108, 109, 110, 111, 112, 113, 114, 115, 116, 117, 118, 119, 120, 121, 122, 123, 124, 125, 126, 127, 128, 129, 130, 131, 132, 133, 134, 135, 136, 137, 138, 139, 140, 141, 142, 143, 144, 145, 146, 147, 148, 149, 150, 151, 152, 153, 154, 155, 156, 157, 158, 159, 160, 161, 162, 163, 164, 165, 166, 167, 168, 169, 170, 171, 172, 173, 174, 175, 176, 177, 178, 179, 180, 181, 182, 183, 184, 185, 186, 187, 188, 189, 190, 191, 192, 193, 194, 195, 196, 197, 198, 199, 200, 201, 202, 203, 204, 205, 206, 207, 208, 209, 210, 211, 212], 1.0, 'REPLACE')
_vg = ob_fishmesh.vertex_groups.new(name='Bone.001')
_vg.add([2, 3, 4, 5, 6, 7, 14, 15, 19, 20, 21, 22, 34, 35, 36, 37, 38, 39, 40, 41, 42, 43, 44, 45, 46, 47, 72, 73, 74, 75, 76, 77], 1.0, 'REPLACE')
_m = ob_fishmesh.modifiers.new('Armature', 'ARMATURE')
_m.object = ob_fisharmature

# ---- collection membership
col_fishcollection.objects.link(ob_fisharmature)
col_fishcollection.objects.link(ob_fishmesh)

# ---- scene / render settings (as saved in the file)
scene.frame_start = 1; scene.frame_end = 250; scene.frame_set(1)
scene.render.engine = 'BLENDER_EEVEE_NEXT'
scene.cycles.use_denoising = False
scene.cycles.samples = 128
scene.cycles.sampling_pattern = 'TABULATED_SOBOL'
scene.cycles.use_adaptive_sampling = False
scene.cycles.use_light_tree = False
scene.view_settings.view_transform = 'Filmic'
bpy.context.view_layer.update()

# ---- added for rendering (the .blend has no active camera and no usable light): camera, sun
cam_auto = bpy.data.cameras.new('AutoCamera')
cam_auto.lens = 50.0
cam_auto.sensor_width = 36.0
cam_auto.clip_end = 1000.0
ob_auto_camera = bpy.data.objects.new('AutoCamera', cam_auto)
scene.collection.objects.link(ob_auto_camera)
ob_auto_camera.location = (0.598375, -0.836813, 0.571539)
ob_auto_camera.rotation_euler = (1.09748, -7.21219e-08, 0.694738)
scene.camera = ob_auto_camera
light_auto_sun = bpy.data.lights.new('AutoSun', 'SUN')
light_auto_sun.energy = 3.0
light_auto_sun.angle = 0.0523599
ob_auto_sun = bpy.data.objects.new('AutoSun', light_auto_sun)
scene.collection.objects.link(ob_auto_sun)
ob_auto_sun.rotation_euler = (0.872665, 0.174533, 0.523599)
bpy.context.view_layer.update()
